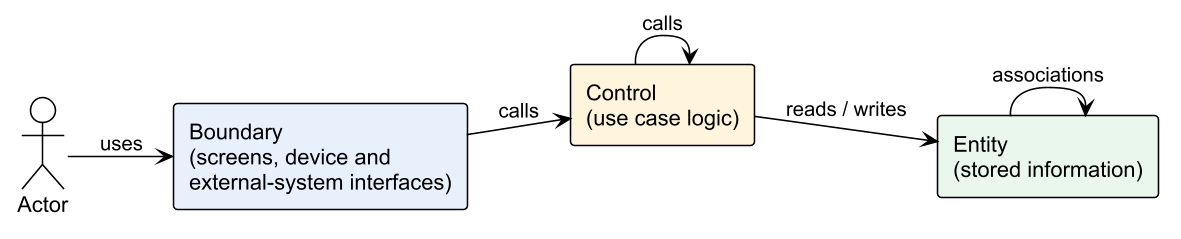

The diagram above was rendered by PlantUML. Its source (embedded in the PNG):
@startuml
skinparamlocked dpi 150
!theme plain
!pragma layout smetana
skinparam defaultFontName Arial
left to right direction
actor Actor
rectangle "Boundary\n(screens, device and\nexternal-system interfaces)" as B #E8F1FB
rectangle "Control\n(use case logic)" as C #FFF4DC
rectangle "Entity\n(stored information)" as E #E9F7EC
Actor --> B : uses
B --> C : calls
C --> C : calls
C --> E : reads / writes
E --> E : associations
B -[hidden]-> E
@enduml